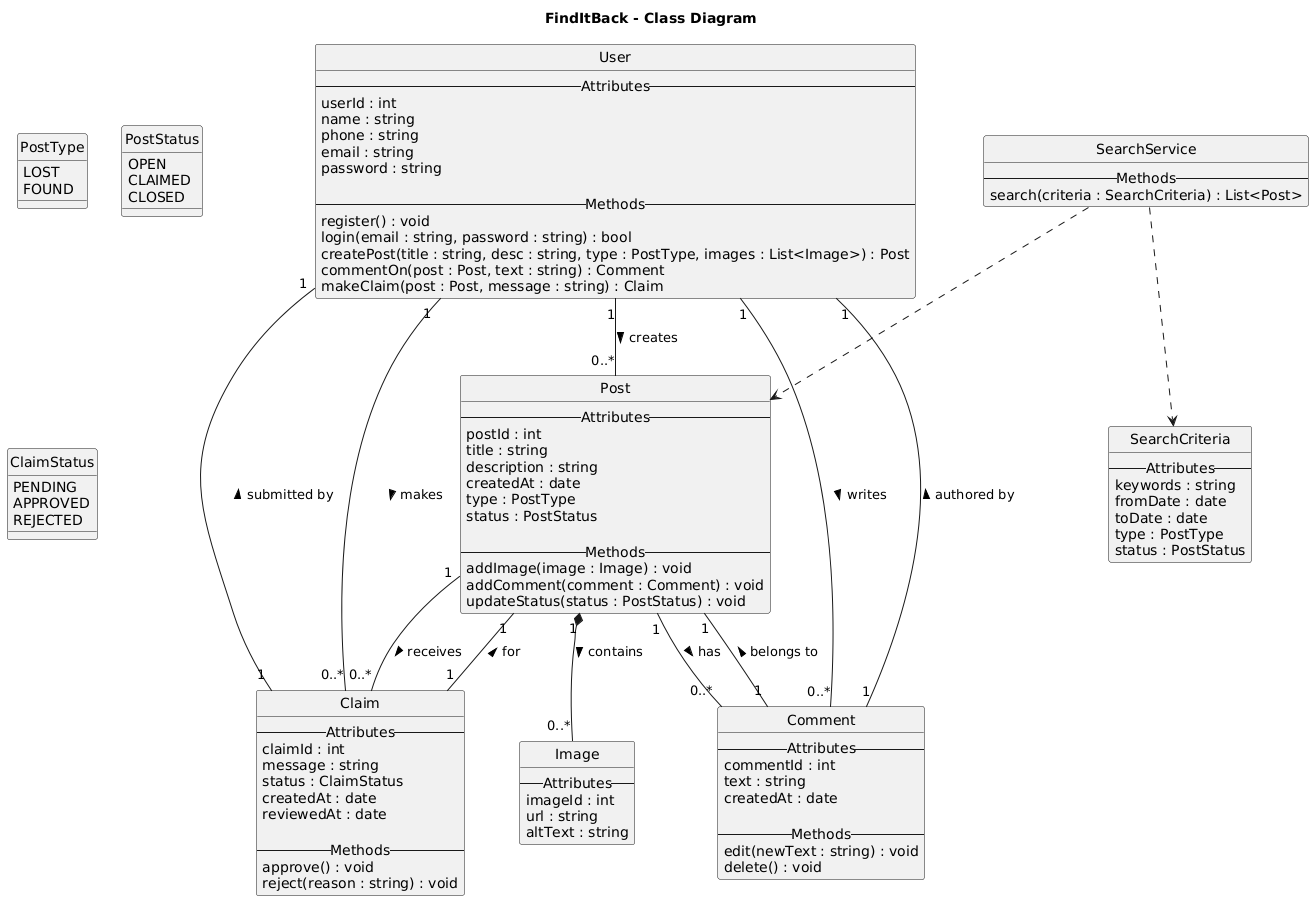

The diagram above was rendered by PlantUML. Its source (embedded in the PNG):
@startuml
title FindItBack - Class Diagram 
skinparam classAttributeIconSize 0
hide circle
skinparam shadowing false

' ==== USER ====
class User {
  -- Attributes --
  userId : int
  name : string
  phone : string
  email : string
  password : string

  -- Methods --
  register() : void
  login(email : string, password : string) : bool
  createPost(title : string, desc : string, type : PostType, images : List<Image>) : Post
  commentOn(post : Post, text : string) : Comment
  makeClaim(post : Post, message : string) : Claim
}

User "1" -- "0..*" Post : creates >
User "1" -- "0..*" Comment : writes >
User "1" -- "0..*" Claim : makes >

' ==== POST ====
class Post {
  -- Attributes --
  postId : int
  title : string
  description : string
  createdAt : date
  type : PostType
  status : PostStatus

  -- Methods --
  addImage(image : Image) : void
  addComment(comment : Comment) : void
  updateStatus(status : PostStatus) : void
}

enum PostType {
  LOST
  FOUND
}

enum PostStatus {
  OPEN
  CLAIMED
  CLOSED
}

Post "1" -- "0..*" Comment : has >
Post "1" -- "0..*" Claim : receives >
Post "1" *-- "0..*" Image : contains >

' ==== IMAGE ====
class Image {
  -- Attributes --
  imageId : int
  url : string
  altText : string
}

' ==== COMMENT ====
class Comment {
  -- Attributes --
  commentId : int
  text : string
  createdAt : date

  -- Methods --
  edit(newText : string) : void
  delete() : void
}

Comment "1" -- "1" User : authored by >
Comment "1" -- "1" Post : belongs to >

' ==== CLAIM ====
class Claim {
  -- Attributes --
  claimId : int
  message : string
  status : ClaimStatus
  createdAt : date
  reviewedAt : date

  -- Methods --
  approve() : void
  reject(reason : string) : void
}

enum ClaimStatus {
  PENDING
  APPROVED
  REJECTED
}

Claim "1" -- "1" User : submitted by >
Claim "1" -- "1" Post : for >

' ==== SEARCH ====
class SearchService {
  -- Methods --
  search(criteria : SearchCriteria) : List<Post>
}

class SearchCriteria {
  -- Attributes --
  keywords : string
  fromDate : date
  toDate : date
  type : PostType
  status : PostStatus
}

SearchService ..> Post
SearchService ..> SearchCriteria
@enduml